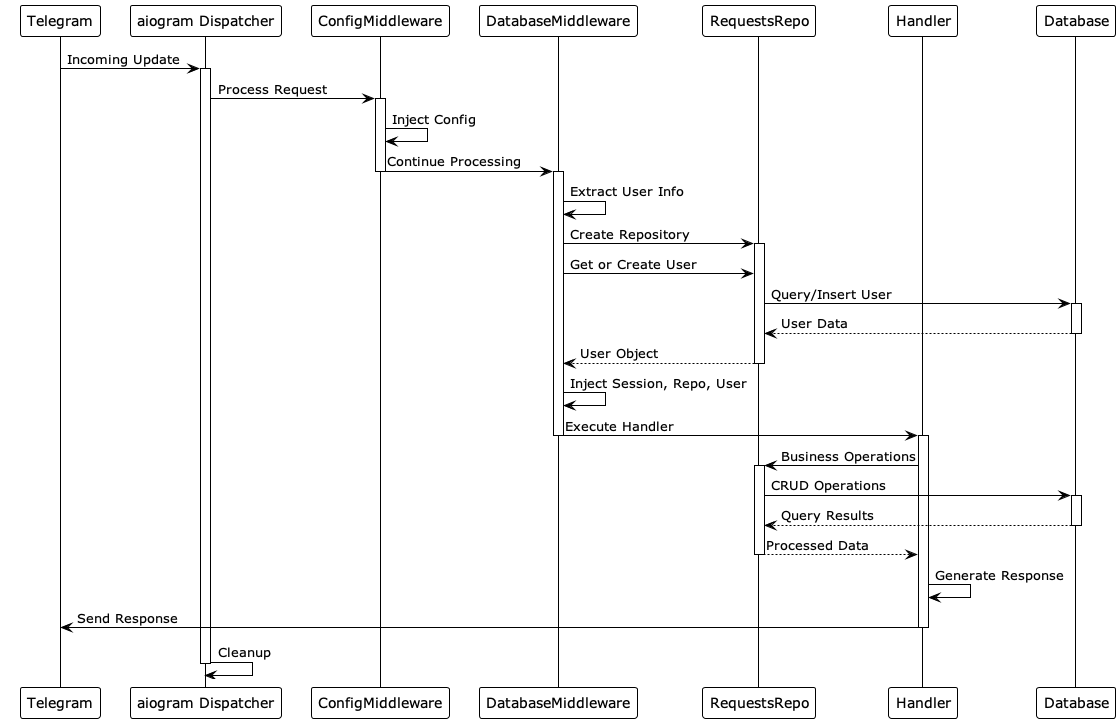

The diagram above was rendered by PlantUML. Its source (embedded in the PNG):
@startuml Request Processing Sequence
!theme plain

participant "Telegram" as TG
participant "aiogram Dispatcher" as DISP
participant "ConfigMiddleware" as CM
participant "DatabaseMiddleware" as DM
participant "RequestsRepo" as REPO
participant "Handler" as H
participant "Database" as DB

TG -> DISP: Incoming Update
activate DISP

DISP -> CM: Process Request
activate CM
CM -> CM: Inject Config
CM -> DM: Continue Processing
deactivate CM

activate DM
DM -> DM: Extract User Info
DM -> REPO: Create Repository
activate REPO

DM -> REPO: Get or Create User
REPO -> DB: Query/Insert User
activate DB
DB --> REPO: User Data
deactivate DB
REPO --> DM: User Object
deactivate REPO

DM -> DM: Inject Session, Repo, User
DM -> H: Execute Handler
deactivate DM

activate H
H -> REPO: Business Operations
activate REPO
REPO -> DB: CRUD Operations
activate DB
DB --> REPO: Query Results
deactivate DB
REPO --> H: Processed Data
deactivate REPO

H -> H: Generate Response
H -> TG: Send Response
deactivate H

DISP -> DISP: Cleanup
deactivate DISP

@enduml